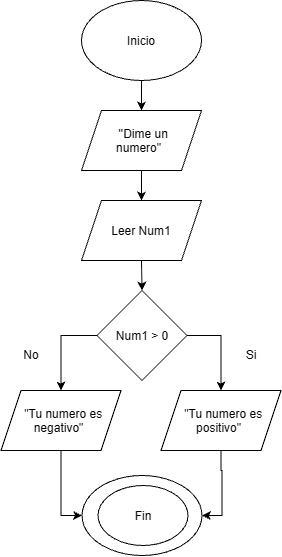

The diagram above was exported from draw.io. Its source (the exported page's mxGraphModel, read from the mxfile embedded in the PNG):
<mxGraphModel dx="1372" dy="755" grid="1" gridSize="10" guides="1" tooltips="1" connect="1" arrows="1" fold="1" page="1" pageScale="1" pageWidth="827" pageHeight="1169" math="0" shadow="0">
  <root>
    <mxCell id="0" />
    <mxCell id="1" parent="0" />
    <mxCell id="1Xpb1ht9gSL8IcJ9PrDf-3" edge="1" parent="1" source="1Xpb1ht9gSL8IcJ9PrDf-1" style="edgeStyle=orthogonalEdgeStyle;rounded=0;orthogonalLoop=1;jettySize=auto;html=1;exitX=0.5;exitY=1;exitDx=0;exitDy=0;entryX=0.5;entryY=0;entryDx=0;entryDy=0;" target="1Xpb1ht9gSL8IcJ9PrDf-9">
      <mxGeometry relative="1" as="geometry">
        <mxPoint x="414" y="190" as="targetPoint" />
      </mxGeometry>
    </mxCell>
    <mxCell id="1Xpb1ht9gSL8IcJ9PrDf-1" parent="1" style="ellipse;whiteSpace=wrap;html=1;shapeInside=1;" value="Inicio" vertex="1">
      <mxGeometry height="80" width="120" x="354" y="70" as="geometry" />
    </mxCell>
    <mxCell id="1Xpb1ht9gSL8IcJ9PrDf-9" parent="1" style="shape=parallelogram;perimeter=parallelogramPerimeter;whiteSpace=wrap;html=1;shapeInside=1;fixedSize=1;" value="''Dime un numero&quot;" vertex="1">
      <mxGeometry height="60" width="120" x="354" y="180" as="geometry" />
    </mxCell>
    <mxCell id="1Xpb1ht9gSL8IcJ9PrDf-11" parent="1" style="ellipse;whiteSpace=wrap;html=1;shapeInside=1;" value="&lt;div&gt;&lt;br/&gt;&lt;/div&gt;" vertex="1">
      <mxGeometry height="80" width="120" x="354.5" y="545" as="geometry" />
    </mxCell>
    <mxCell id="R0okPVfmIlCwybv1zPt--1" parent="1" style="ellipse;whiteSpace=wrap;html=1;shapeInside=1;" value="Fin" vertex="1">
      <mxGeometry height="60" width="90" x="370.5" y="555" as="geometry" />
    </mxCell>
    <mxCell id="OmEtdFH6EnGdJqU_FrHq-4" edge="1" parent="1" source="1Xpb1ht9gSL8IcJ9PrDf-9" style="edgeStyle=orthogonalEdgeStyle;rounded=0;orthogonalLoop=1;jettySize=auto;html=1;exitX=0.5;exitY=1;exitDx=0;exitDy=0;entryX=0.5;entryY=0;entryDx=0;entryDy=0;" target="OmEtdFH6EnGdJqU_FrHq-21">
      <mxGeometry relative="1" as="geometry">
        <mxPoint x="416" y="250" as="sourcePoint" />
        <mxPoint x="414.5" y="300" as="targetPoint" />
      </mxGeometry>
    </mxCell>
    <mxCell id="OmEtdFH6EnGdJqU_FrHq-6" edge="1" parent="1" source="OmEtdFH6EnGdJqU_FrHq-3" style="edgeStyle=orthogonalEdgeStyle;rounded=0;orthogonalLoop=1;jettySize=auto;html=1;exitX=1;exitY=0.5;exitDx=0;exitDy=0;entryX=0.5;entryY=0;entryDx=0;entryDy=0;" target="OmEtdFH6EnGdJqU_FrHq-10">
      <mxGeometry relative="1" as="geometry">
        <mxPoint x="495.5" y="480" as="targetPoint" />
      </mxGeometry>
    </mxCell>
    <mxCell id="OmEtdFH6EnGdJqU_FrHq-13" edge="1" parent="1" source="OmEtdFH6EnGdJqU_FrHq-3" style="edgeStyle=orthogonalEdgeStyle;rounded=0;orthogonalLoop=1;jettySize=auto;html=1;exitX=0;exitY=0.5;exitDx=0;exitDy=0;entryX=0.5;entryY=0;entryDx=0;entryDy=0;" target="OmEtdFH6EnGdJqU_FrHq-14">
      <mxGeometry relative="1" as="geometry">
        <mxPoint x="333.5" y="460" as="targetPoint" />
      </mxGeometry>
    </mxCell>
    <mxCell id="OmEtdFH6EnGdJqU_FrHq-3" parent="1" style="rhombus;whiteSpace=wrap;html=1;shapeInside=1;" value="Num1 &amp;gt; 0" vertex="1">
      <mxGeometry height="90" width="90" x="369.5" y="360" as="geometry" />
    </mxCell>
    <mxCell id="OmEtdFH6EnGdJqU_FrHq-8" parent="1" style="text;html=1;whiteSpace=wrap;strokeColor=none;fillColor=none;align=center;verticalAlign=middle;rounded=0;" value="No" vertex="1">
      <mxGeometry height="30" width="60" x="273.5" y="410" as="geometry" />
    </mxCell>
    <mxCell id="OmEtdFH6EnGdJqU_FrHq-9" parent="1" style="text;html=1;whiteSpace=wrap;strokeColor=none;fillColor=none;align=center;verticalAlign=middle;rounded=0;" value="Si" vertex="1">
      <mxGeometry height="30" width="60" x="493.5" y="410" as="geometry" />
    </mxCell>
    <mxCell id="aBM0GgIh_rtvlVhjpFzm-1" edge="1" parent="1" source="OmEtdFH6EnGdJqU_FrHq-10" style="edgeStyle=orthogonalEdgeStyle;rounded=0;orthogonalLoop=1;jettySize=auto;html=1;exitX=0.5;exitY=1;exitDx=0;exitDy=0;entryX=1;entryY=0.5;entryDx=0;entryDy=0;" target="1Xpb1ht9gSL8IcJ9PrDf-11">
      <mxGeometry relative="1" as="geometry" />
    </mxCell>
    <mxCell id="OmEtdFH6EnGdJqU_FrHq-10" parent="1" style="shape=parallelogram;perimeter=parallelogramPerimeter;whiteSpace=wrap;html=1;shapeInside=1;fixedSize=1;" value="&quot;Tu numero es positivo&quot;" vertex="1">
      <mxGeometry height="60" width="120" x="433.5" y="460" as="geometry" />
    </mxCell>
    <mxCell id="OmEtdFH6EnGdJqU_FrHq-15" edge="1" parent="1" source="OmEtdFH6EnGdJqU_FrHq-14" style="edgeStyle=orthogonalEdgeStyle;rounded=0;orthogonalLoop=1;jettySize=auto;html=1;exitX=0.5;exitY=1;exitDx=0;exitDy=0;entryX=0;entryY=0.5;entryDx=0;entryDy=0;" target="1Xpb1ht9gSL8IcJ9PrDf-11">
      <mxGeometry relative="1" as="geometry" />
    </mxCell>
    <mxCell id="OmEtdFH6EnGdJqU_FrHq-14" parent="1" style="shape=parallelogram;perimeter=parallelogramPerimeter;whiteSpace=wrap;html=1;shapeInside=1;fixedSize=1;" value="&quot;Tu numero es negativo&quot;" vertex="1">
      <mxGeometry height="60" width="120" x="273.5" y="460" as="geometry" />
    </mxCell>
    <mxCell id="OmEtdFH6EnGdJqU_FrHq-22" edge="1" parent="1" source="OmEtdFH6EnGdJqU_FrHq-21" style="edgeStyle=orthogonalEdgeStyle;rounded=0;orthogonalLoop=1;jettySize=auto;html=1;exitX=0.5;exitY=1;exitDx=0;exitDy=0;entryX=0.5;entryY=0;entryDx=0;entryDy=0;" target="OmEtdFH6EnGdJqU_FrHq-3">
      <mxGeometry relative="1" as="geometry" />
    </mxCell>
    <mxCell id="OmEtdFH6EnGdJqU_FrHq-21" parent="1" style="shape=parallelogram;perimeter=parallelogramPerimeter;whiteSpace=wrap;html=1;shapeInside=1;fixedSize=1;" value="Leer Num1" vertex="1">
      <mxGeometry height="60" width="120" x="354" y="270" as="geometry" />
    </mxCell>
  </root>
</mxGraphModel>